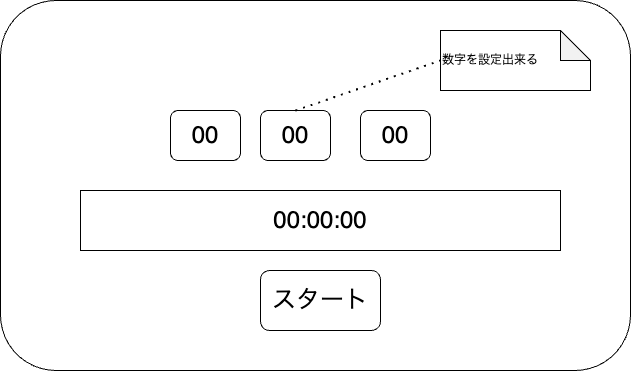

The diagram above was exported from draw.io. Its source (the exported page's mxGraphModel, read from the mxfile embedded in the PNG):
<mxGraphModel dx="890" dy="458" grid="1" gridSize="10" guides="1" tooltips="1" connect="1" arrows="1" fold="1" page="1" pageScale="1" pageWidth="827" pageHeight="1169" math="0" shadow="0">
  <root>
    <mxCell id="0" />
    <mxCell id="1" parent="0" />
    <mxCell id="2" value="" style="rounded=1;whiteSpace=wrap;html=1;" vertex="1" parent="1">
      <mxGeometry x="140" y="60" width="630" height="370" as="geometry" />
    </mxCell>
    <mxCell id="3" value="00:00:00" style="rounded=0;whiteSpace=wrap;html=1;fontSize=24;" vertex="1" parent="1">
      <mxGeometry x="220" y="250" width="480" height="60" as="geometry" />
    </mxCell>
    <mxCell id="4" value="スタート" style="rounded=1;whiteSpace=wrap;html=1;fontSize=24;" vertex="1" parent="1">
      <mxGeometry x="400" y="330" width="120" height="60" as="geometry" />
    </mxCell>
    <mxCell id="5" value="00" style="rounded=1;whiteSpace=wrap;html=1;fontSize=24;" vertex="1" parent="1">
      <mxGeometry x="310" y="170" width="70" height="50" as="geometry" />
    </mxCell>
    <mxCell id="6" value="00" style="rounded=1;whiteSpace=wrap;html=1;fontSize=24;" vertex="1" parent="1">
      <mxGeometry x="400" y="170" width="70" height="50" as="geometry" />
    </mxCell>
    <mxCell id="7" value="00" style="rounded=1;whiteSpace=wrap;html=1;fontSize=24;" vertex="1" parent="1">
      <mxGeometry x="500" y="170" width="70" height="50" as="geometry" />
    </mxCell>
    <mxCell id="8" value="数字を設定出来る" style="shape=note;whiteSpace=wrap;html=1;backgroundOutline=1;darkOpacity=0.05;fontSize=12;align=left;" vertex="1" parent="1">
      <mxGeometry x="580" y="90" width="150" height="60" as="geometry" />
    </mxCell>
    <mxCell id="9" value="" style="endArrow=none;dashed=1;html=1;dashPattern=1 3;strokeWidth=2;fontSize=24;entryX=0;entryY=0.5;entryDx=0;entryDy=0;entryPerimeter=0;exitX=0.5;exitY=0;exitDx=0;exitDy=0;" edge="1" parent="1" source="6" target="8">
      <mxGeometry width="50" height="50" relative="1" as="geometry">
        <mxPoint x="400" y="270" as="sourcePoint" />
        <mxPoint x="450" y="220" as="targetPoint" />
      </mxGeometry>
    </mxCell>
  </root>
</mxGraphModel>